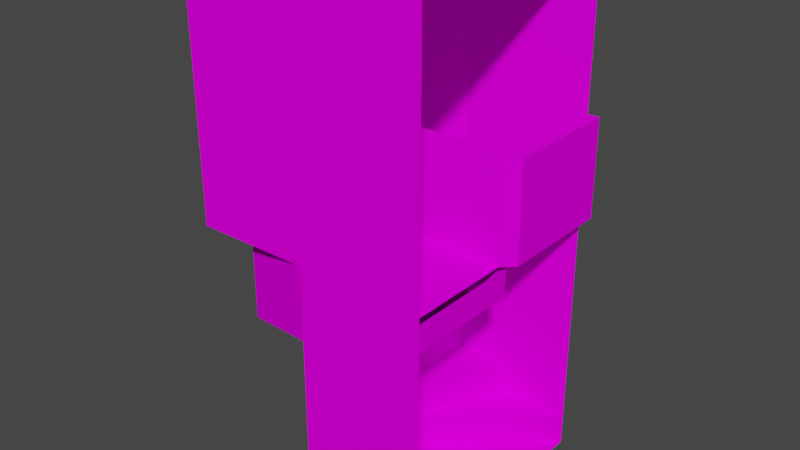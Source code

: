 # Source: 31022.blend  (saved by Blender 3.3.6; exported with 4.5.12 LTS)
import bpy
from mathutils import Matrix  # noqa: F401  (used for matrix-valued properties, if any)

bpy.ops.wm.read_factory_settings(use_empty=True)
scene = bpy.context.scene
scene.name = 'Scene'

# ---- collections
col_collection = bpy.data.collections.new('Collection'); scene.collection.children.link(col_collection)

# ---- images (referenced by path relative to the original .blend; pixels are not part of the script)
import os
ASSET_DIR = os.environ.get("B2B_ASSET_DIR", "")  # directory of the original .blend (textures are referenced by path, not embedded)
HERE = os.path.dirname(os.path.abspath(__file__))  # packed textures are extracted next to this script under _unpacked/

def load_image(name, relpath, width, height, colorspace="sRGB"):
    """Load a texture the original file referenced (path relative to the .blend, or extracted next to this script)."""
    p = next((c for c in (os.path.join(HERE, relpath), os.path.join(ASSET_DIR, relpath)) if relpath and os.path.exists(c)), "")
    if p:
        img = bpy.data.images.load(p, check_existing=True)
        img.name = name
    else:  # same state as the original file: an image datablock whose file is absent (Cycles renders it pink)
        img = bpy.data.images.new(name, width, height)
        img.source = "FILE"
        img.filepath = "//" + (relpath or name)
    img.colorspace_settings.name = colorspace
    return img
img_texture_116_0_png = load_image('TEXTURE.116_0.png', 'images/TEXTURE.116_0.png', 1024, 1024, 'sRGB')
img_texture_116_3_png = load_image('TEXTURE.116_3.png', 'images/TEXTURE.116_3.png', 1024, 1024, 'sRGB')
img_texture_116_4_png = load_image('TEXTURE.116_4.png', 'images/TEXTURE.116_4.png', 1024, 1024, 'sRGB')

# ---- materials (node trees are filled in below, after node groups)
mat_texture_116_0_material = bpy.data.materials.new('TEXTURE.116_0-material')
mat_texture_116_0_material.use_backface_culling = True
mat_texture_116_0_material.use_transparent_shadow = False
mat_texture_116_3_material = bpy.data.materials.new('TEXTURE.116_3-material')
mat_texture_116_3_material.use_backface_culling = True
mat_texture_116_3_material.use_transparent_shadow = False
mat_texture_116_4_material = bpy.data.materials.new('TEXTURE.116_4-material')
mat_texture_116_4_material.use_backface_culling = True
mat_texture_116_4_material.use_transparent_shadow = False

# ---- material node trees
mat_texture_116_0_material.use_nodes = True; mat_texture_116_0_material.node_tree.nodes.clear()
_N = mat_texture_116_0_material.node_tree.nodes; _L = mat_texture_116_0_material.node_tree.links
n0 = _N.new('ShaderNodeBsdfPrincipled'); n0.name = 'Principled BSDF'; n0.location = (0, 300)
n0.distribution = 'GGX'
n0.subsurface_method = 'RANDOM_WALK_SKIN'
n0.inputs[3].default_value = 1.45
n0.inputs[13].default_value = 0.0
n0.inputs[27].default_value = (0.0, 0.0, 0.0, 1.0)
n0.inputs[28].default_value = 1.0
n1 = _N.new('ShaderNodeOutputMaterial'); n1.name = 'Material Output'; n1.location = (300, 300)
n2 = _N.new('ShaderNodeTexImage'); n2.name = 'Image Texture'; n2.location = (-300, 300)
n2.label = 'Base Color'
n2.image = img_texture_116_0_png
_L.new(n0.outputs[0], n1.inputs[0])
_L.new(n2.outputs[0], n0.inputs[0])
n1.is_active_output = True
mat_texture_116_3_material.use_nodes = True; mat_texture_116_3_material.node_tree.nodes.clear()
_N = mat_texture_116_3_material.node_tree.nodes; _L = mat_texture_116_3_material.node_tree.links
n0 = _N.new('ShaderNodeBsdfPrincipled'); n0.name = 'Principled BSDF'; n0.location = (0, 300)
n0.distribution = 'GGX'
n0.subsurface_method = 'RANDOM_WALK_SKIN'
n0.inputs[3].default_value = 1.45
n0.inputs[13].default_value = 0.0
n0.inputs[27].default_value = (0.0, 0.0, 0.0, 1.0)
n0.inputs[28].default_value = 1.0
n1 = _N.new('ShaderNodeOutputMaterial'); n1.name = 'Material Output'; n1.location = (300, 300)
n2 = _N.new('ShaderNodeTexImage'); n2.name = 'Image Texture'; n2.location = (-300, 300)
n2.label = 'Base Color'
n2.image = img_texture_116_3_png
_L.new(n0.outputs[0], n1.inputs[0])
_L.new(n2.outputs[0], n0.inputs[0])
n1.is_active_output = True
mat_texture_116_4_material.use_nodes = True; mat_texture_116_4_material.node_tree.nodes.clear()
_N = mat_texture_116_4_material.node_tree.nodes; _L = mat_texture_116_4_material.node_tree.links
n0 = _N.new('ShaderNodeBsdfPrincipled'); n0.name = 'Principled BSDF'; n0.location = (0, 300)
n0.distribution = 'GGX'
n0.subsurface_method = 'RANDOM_WALK_SKIN'
n0.inputs[3].default_value = 1.45
n0.inputs[13].default_value = 0.0
n0.inputs[27].default_value = (0.0, 0.0, 0.0, 1.0)
n0.inputs[28].default_value = 1.0
n1 = _N.new('ShaderNodeOutputMaterial'); n1.name = 'Material Output'; n1.location = (300, 300)
n2 = _N.new('ShaderNodeTexImage'); n2.name = 'Image Texture'; n2.location = (-300, 300)
n2.label = 'Base Color'
n2.image = img_texture_116_4_png
_L.new(n0.outputs[0], n1.inputs[0])
_L.new(n2.outputs[0], n0.inputs[0])
n1.is_active_output = True

# ---- world
world_world = bpy.data.worlds.new('World'); scene.world = world_world
world_world.use_nodes = True; world_world.node_tree.nodes.clear()
_N = world_world.node_tree.nodes; _L = world_world.node_tree.links
n0 = _N.new('ShaderNodeOutputWorld'); n0.name = 'World Output'; n0.location = (300, 300)
n1 = _N.new('ShaderNodeBackground'); n1.name = 'Background'; n1.location = (10, 300)
n1.inputs[0].default_value = (0.05088, 0.05088, 0.05088, 1.0)
_L.new(n1.outputs[0], n0.inputs[0])
n0.is_active_output = True
world_world.color = (0.05088, 0.05088, 0.05088)
world_world.use_sun_shadow = False
world_world.sun_shadow_jitter_overblur = 0.0

# ---- meshes
me_model31022 = bpy.data.meshes.new('model31022')
me_model31022.from_pydata([(64.0, 5.758e-06, 1.0), (64.0, 58.0, 1.0), (64.0, 58.0, 50.0), (64.0, 1.374e-05, 50.0), (26.0, 58.0, -112.0), (26.0, 58.0, -96.0), (-6.0, -1.616e-05, -96.0), (-6.0, -1.877e-05, -112.0), (-6.0, 58.0, -96.0), (-6.0, 58.0, -80.0), (-6.0, -1.356e-05, -80.0), (-6.0, -1.616e-05, -96.0), (-50.0, 46.0, -80.0), (-50.0, 46.0, -64.0), (-6.0, -1.095e-05, -64.0), (-6.0, -1.356e-05, -80.0), (-64.0, -1.602e-05, -64.0), (-64.0, -1.342e-05, -48.0), (-6.0, -8.345e-06, -48.0), (-6.0, -1.095e-05, -64.0), (-6.0, -8.345e-06, -48.0), (-50.0, -44.0, -48.0), (-50.0, -44.0, -32.0), (-6.0, -5.738e-06, -32.0), (-6.0, -58.0, -32.0), (-6.0, -58.0, -16.0), (-6.0, -3.131e-06, -16.0), (-6.0, -5.738e-06, -32.0), (58.0, 58.0, -128.0), (58.0, 58.0, -112.0), (-6.0, -1.877e-05, -112.0), (-6.0, -2.138e-05, -128.0), (-6.0, 7.621e-06, 50.0), (58.0, 1.322e-05, 50.0), (58.0, 2.464e-06, -16.0), (-6.0, -6.39e-06, -36.0), (-50.0, 46.0, -80.0), (-64.0, -1.602e-05, -64.0), (-50.0, 46.0, -64.0), (-50.0, 46.0, 127.0), (-64.0, 1.51e-05, 127.0), (-50.0, -44.0, -48.0), (-64.0, -1.342e-05, -48.0), (-64.0, -5.432e-06, 1.0), (-50.0, -44.0, 1.0), (-6.0, -58.0, 1.0), (-6.0, 7.621e-06, 50.0), (5.245e-07, -6.0, 50.0), (58.0, -6.0, 50.0), (5.245e-07, -6.0, 1.0), (58.0, -6.0, 1.0), (58.0, -6.0, 50.0), (5.245e-07, -6.0, 50.0), (-6.0, -3.131e-06, -16.0), (5.245e-07, -6.0, 0.9999), (-6.0, -3.131e-06, -16.0), (46.0, -52.0, -16.0), (46.0, -52.0, 0.9999), (58.0, 58.0, 127.0), (-6.0, 58.0, 127.0), (-6.0, 7.621e-06, 50.0), (58.0, -58.0, -128.0), (-64.0, -58.0, 1.0), (-64.0, -58.0, 127.0), (58.0, -58.0, 127.0), (-6.0, 58.0, -80.0), (-6.0, 58.0, -96.0), (26.0, 58.0, -96.0), (26.0, 58.0, -112.0), (58.0, 58.0, -112.0), (58.0, 58.0, -2.0), (58.0, 4.745e-06, -2.0), (58.0, 58.0, 50.0), (58.0, 1.322e-05, 50.0), (64.0, 1.374e-05, 50.0), (64.0, 58.0, 50.0), (58.0, 58.0, 50.0), (-6.0, -2.138e-05, -128.0), (-6.0, -6.39e-06, -36.0), (-6.0, -58.0, -36.0), (-6.0, -58.0, -128.0), (46.0, -52.0, -16.0), (46.0, -58.0, -16.0), (46.0, -58.0, 0.9999), (46.0, -52.0, 0.9999), (-50.0, -44.0, -32.0), (-6.0, -58.0, -32.0), (-6.0, -5.738e-06, -32.0), (-6.0, -3.131e-06, -16.0), (-6.0, -58.0, -16.0), (46.0, -58.0, -16.0), (46.0, -52.0, -16.0), (-64.0, -1.342e-05, -48.0), (-50.0, -44.0, -48.0), (-6.0, -8.345e-06, -48.0), (-50.0, 46.0, -64.0), (-64.0, -1.602e-05, -64.0), (-6.0, -1.095e-05, -64.0), (-6.0, 58.0, -80.0), (-50.0, 46.0, -80.0), (-6.0, -1.356e-05, -80.0), (26.0, 58.0, -96.0), (-6.0, 58.0, -96.0), (-6.0, -1.616e-05, -96.0), (58.0, 58.0, -112.0), (26.0, 58.0, -112.0), (-6.0, -1.877e-05, -112.0), (-6.0, -58.0, -128.0), (58.0, -58.0, -128.0), (58.0, 58.0, -128.0), (-6.0, -2.138e-05, -128.0), (-64.0, -58.0, 0.9999), (-6.0, -58.0, 0.9999), (-50.0, -44.0, 0.9999), (58.0, -58.0, 0.9999), (58.0, -6.0, 0.9999), (5.245e-07, -6.0, 0.9999), (46.0, -52.0, 0.9999), (-64.0, -5.432e-06, 0.9999), (46.0, -58.0, 0.9999), (58.0, -58.0, -2.0), (58.0, 4.745e-06, -2.0), (-64.0, -58.0, 127.0), (-64.0, 1.51e-05, 127.0), (-50.0, 46.0, 127.0), (-6.0, 58.0, 127.0), (58.0, 58.0, 127.0), (58.0, -58.0, 127.0), (-6.0, -58.0, -36.0), (-6.0, -6.39e-06, -36.0), (58.0, 2.464e-06, -16.0), (58.0, -58.0, -16.0), (58.0, -6.0, 50.0), (58.0, 1.322e-05, 50.0), (64.0, 1.374e-05, 50.0)], [], [(0, 1, 2), (0, 2, 3), (4, 5, 6), (4, 6, 7), (8, 9, 10), (8, 10, 11), (12, 13, 14), (12, 14, 15), (16, 17, 18), (16, 18, 19), (20, 21, 22), (20, 22, 23), (24, 25, 26), (24, 26, 27), (28, 29, 30), (28, 30, 31), (33, 71, 32), (32, 34, 35), (38, 36, 65), (38, 65, 59), (37, 38, 39), (63, 43, 40), (41, 42, 43), (41, 43, 44), (45, 64, 79), (64, 80, 79), (46, 47, 48), (46, 48, 73), (49, 50, 51), (49, 51, 52), (54, 55, 56), (54, 56, 57), (39, 40, 43), (43, 42, 39), (3, 50, 0), (50, 3, 51), (44, 79, 41), (63, 62, 43), (62, 63, 64), (80, 64, 61), (59, 39, 38), (66, 67, 65), (37, 39, 42), (67, 68, 69), (72, 70, 71), (73, 74, 75), (73, 75, 76), (62, 64, 45), (44, 45, 79), (77, 78, 79), (77, 79, 80), (81, 82, 83), (81, 83, 84), (85, 86, 87), (88, 89, 90), (88, 90, 91), (92, 93, 94), (95, 96, 97), (98, 99, 100), (101, 102, 103), (104, 105, 106), (107, 108, 109), (107, 109, 110), (111, 112, 113), (114, 115, 116), (114, 116, 117), (113, 118, 111), (114, 117, 119), (131, 130, 121), (131, 121, 120), (122, 123, 124), (122, 124, 125), (122, 125, 126), (122, 126, 127), (128, 129, 130), (128, 130, 131), (65, 67, 59), (69, 58, 67), (67, 58, 59), (33, 72, 71), (34, 32, 71), (60, 49, 52), (49, 60, 53), (133, 132, 134)])
me_model31022.polygons.foreach_set('material_index', [0, 0, 0, 0, 0, 0, 0, 0, 0, 0, 0, 0, 0, 0, 0, 0, 0, 0, 0, 0, 0, 0, 0, 0, 0, 0, 2, 2, 0, 0, 0, 0, 0, 0, 0, 0, 0, 0, 0, 0, 0, 0, 0, 0, 0, 2, 2, 0, 0, 0, 0, 0, 0, 1, 1, 1, 1, 1, 1, 1, 1, 1, 1, 1, 1, 1, 1, 1, 2, 2, 2, 2, 2, 2, 2, 2, 0, 0, 0, 0, 0, 0, 0, 2])
_uv = me_model31022.uv_layers.new(name='model31022-uv')
_uv.uv.foreach_set('vector', [1.062, 0.6016, 2.0, 0.6016, 2.0, 1.0, 1.062, 0.6016, 2.0, 1.0, 1.062, 1.0, 1.0, -0.09961, 1.0, 0.0, 0.0, 0.0, 1.0, -0.09961, 0.0, 0.0, 0.0, -0.09961, 1.0, -0.09961, 1.0, 0.0, 0.0, 0.0, 1.0, -0.09961, 0.0, 0.0, 0.0, -0.09961, 1.0, -0.09961, 1.0, 0.0, 0.0, 0.0, 1.0, -0.09961, 0.0, 0.0, 0.0, -0.09961, 1.0, -0.09961, 1.0, 0.0, 0.0, 0.0, 1.0, -0.09961, 0.0, 0.0, 0.0, -0.09961, 0.0, -0.09961, 1.0, -0.09961, 0.999, 0.0, 0.0, -0.09961, 0.999, 0.0, 0.0, 0.0, 1.0, -0.09961, 1.0, 0.0, 0.0, 0.0, 1.0, -0.09961, 0.0, 0.0, 0.0, -0.09961, 1.0, -0.09961, 1.0, 0.0, 0.0, 0.0, 1.0, -0.09961, 0.0, 0.0, 0.0, -0.09961, 1.0, 1.0, 1.0, 0.5547, 2.0, 1.0, 2.0, 1.0, 1.0, 0.4297, 2.0, 0.2656, 4.0, 0.4844, 4.0, 0.3594, 5.0, 0.3594, 4.0, 0.4844, 5.0, 0.3594, 5.0, 2.0, 3.0, 0.4844, 4.0, 0.4844, 4.0, 2.0, 2.0, 2.0, 3.0, 1.0, 3.0, 2.0, 2.0, 0.6094, 3.0, 0.6094, 3.0, 1.0, 2.0, 0.6094, 3.0, 1.0, 2.0, 1.0, 1.0, 1.0, 0.0, 2.0, 1.0, 0.7031, 0.0, 2.0, 1.0, -0.03125, 1.0, 0.7031, 0.2969, 0.04688, 0.1406, 0.04688, 0.1406, 0.9531, 0.2969, 0.04688, 0.1406, 0.9531, 0.2969, 0.9531, 0.0, 0.6016, 0.9375, 0.6016, 0.9375, 1.0, 0.0, 0.6016, 0.9375, 1.0, 0.0, 1.0, 0.1094, 0.0, 0.0, -0.09961, 0.9443, -0.09912, 0.1094, 0.0, 0.9443, -0.09912, 0.9453, 0.0, 4.0, 2.0, 3.0, 2.0, 3.0, 1.0, 3.0, 1.0, 3.0, 0.6094, 4.0, 2.0, 1.062, 1.0, 0.9375, 0.6016, 1.062, 0.6016, 0.9375, 0.6016, 1.062, 1.0, 0.9375, 1.0, 2.0, 1.0, 1.0, 0.7031, 2.0, 0.6094, 2.0, 2.0, 2.0, 1.0, 3.0, 1.0, 2.0, 1.0, 2.0, 2.0, 0.0, 2.0, 1.0, -0.03125, 0.0, 2.0, 0.0, -0.03125, 5.0, 2.0, 4.0, 2.0, 4.0, 0.4844, 5.0, 0.2344, 6.0, 0.2344, 5.0, 0.3594, 3.0, 0.4844, 4.0, 2.0, 3.0, 0.6094, 6.0, 0.2344, 6.0, 0.1094, 7.0, 0.1094, 0.0, 1.0, 0.0, 0.5547, 1.0, 0.5547, 0.2969, 0.9531, 0.1406, 0.9531, 0.1406, 0.04688, 0.2969, 0.9531, 0.1406, 0.04688, 0.2969, 0.04688, 2.0, 1.0, 0.0, 2.0, 1.0, 1.0, 2.0, 1.0, 1.0, 1.0, 1.0, 0.7031, 2.0, -0.03125, 2.0, 0.7031, 1.0, 0.7031, 2.0, -0.03125, 1.0, 0.7031, 1.0, -0.03125, 0.9453, -0.09961, 1.0, -0.09961, 1.0, 0.0, 0.9453, -0.09961, 1.0, 0.0, 0.9453, 0.0, 0.2305, -1.758, 0.9512, -2.0, 0.9512, -1.0, 0.9512, -1.0, 0.9512, -2.0, 1.803, -1.999, 0.9512, -1.0, 1.803, -1.999, 1.803, -1.896, 0.0, -1.0, 0.2305, -1.758, 0.9512, -1.0, 0.2305, -0.207, 0.0, -1.0, 0.9512, -1.0, 0.9512, 0.0, 0.2305, -0.207, 0.9512, -1.0, 1.475, 0.0, 0.9512, 0.0, 0.9512, -1.0, 2.0, 0.0, 1.475, 0.0, 0.9512, -1.0, 0.9512, -2.0, 2.0, -2.0, 2.0, 0.0, 0.9512, -2.0, 2.0, 0.0, 0.9512, -1.0, 0.0, 1.0, 1.0, 1.0, 0.25, 1.25, 2.0, -2.0, 2.0, -1.109, 1.047, -1.109, 2.0, -2.0, 1.047, -1.109, 1.803, -1.891, 0.25, 1.25, 0.0, 2.0, 0.0, 1.0, 2.0, -2.0, 1.803, -1.891, 1.803, -2.0, 1.0, 0.8125, 2.0, 0.8125, 2.0, 1.0, 1.0, 0.8125, 2.0, 1.0, 1.0, 1.0, 0.0, 0.0, 0.0, -1.0, 0.2295, -1.793, 0.0, 0.0, 0.2295, -1.793, 0.9502, -1.999, 0.0, 0.0, 0.9502, -1.999, 1.999, -1.999, 0.0, 0.0, 1.999, -1.999, 2.0, 0.0, 1.0, 0.0, 2.0, 0.0, 2.0, 0.8125, 1.0, 0.0, 2.0, 0.8125, 1.0, 0.8125, 5.0, 0.3594, 6.0, 0.2344, 5.0, 2.0, 7.0, 0.1094, 7.0, 2.0, 6.0, 0.2344, 6.0, 0.2344, 7.0, 2.0, 5.0, 2.0, 1.0, 1.0, 0.0, 1.0, 1.0, 0.5547, 1.0, 0.4297, 2.0, 1.0, 1.0, 0.5547, -0.1406, 1.0, 0.0, 0.6016, 0.0, 1.0, 0.0, 0.6016, -0.1406, 1.0, -0.1406, 0.4688, 0.4062, 0.5312, 0.3125, 0.625, 0.3125, 0.4375])
me_model31022.materials.append(mat_texture_116_0_material)
me_model31022.materials.append(mat_texture_116_3_material)
me_model31022.materials.append(mat_texture_116_4_material)
me_model31022.update()

# ---- objects
ob_model31022_node = bpy.data.objects.new('model31022-node', me_model31022)

# ---- transforms, parenting, visibility, modifiers, constraints
ob_model31022_node.location = (0.0, 0.0, 0.0)

# ---- collection membership
col_collection.objects.link(ob_model31022_node)

# ---- scene / render settings (as saved in the file)
scene.frame_start = 1; scene.frame_end = 250; scene.frame_set(1)
scene.render.engine = 'BLENDER_EEVEE_NEXT'
scene.cycles.sampling_pattern = 'TABULATED_SOBOL'
scene.cycles.use_light_tree = False
scene.view_settings.view_transform = 'Filmic'
bpy.context.view_layer.update()

# ---- added for rendering (the .blend has no active camera and no usable light): camera, sun
cam_auto = bpy.data.cameras.new('AutoCamera')
cam_auto.lens = 50.0
cam_auto.sensor_width = 36.0
cam_auto.clip_end = 5001.22
ob_auto_camera = bpy.data.objects.new('AutoCamera', cam_auto)
scene.collection.objects.link(ob_auto_camera)
ob_auto_camera.location = (284.971, -341.965, 227.477)
ob_auto_camera.rotation_euler = (1.09748, -7.21219e-08, 0.694738)
scene.camera = ob_auto_camera
light_auto_sun = bpy.data.lights.new('AutoSun', 'SUN')
light_auto_sun.energy = 3.0
light_auto_sun.angle = 0.0523599
ob_auto_sun = bpy.data.objects.new('AutoSun', light_auto_sun)
scene.collection.objects.link(ob_auto_sun)
ob_auto_sun.rotation_euler = (0.872665, 0.174533, 0.523599)
bpy.context.view_layer.update()
